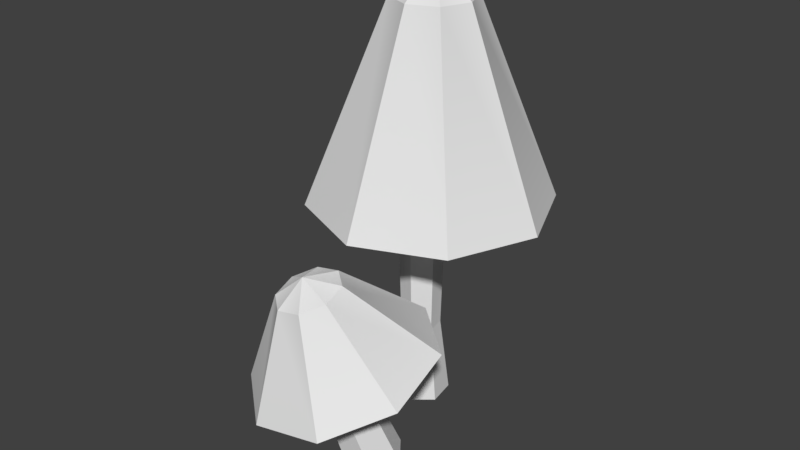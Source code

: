 # Source: Mushrooms1.blend  (saved by Blender 2.78.0; exported with 4.5.12 LTS)
import bpy
from mathutils import Matrix  # noqa: F401  (used for matrix-valued properties, if any)

bpy.ops.wm.read_factory_settings(use_empty=True)
scene = bpy.context.scene
scene.name = 'Scene'

# ---- collections
col_collection_1 = bpy.data.collections.new('Collection 1'); scene.collection.children.link(col_collection_1)

# ---- world
world_world = bpy.data.worlds.new('World'); scene.world = world_world
world_world.color = (0.05088, 0.05088, 0.05088)
world_world.use_sun_shadow = False
world_world.sun_shadow_jitter_overblur = 0.0
world_world.cycles.sampling_method = 'MANUAL'

# ---- meshes
me_untitled_004 = bpy.data.meshes.new('Untitled.004')
me_untitled_004.from_pydata([(-0.05997, -0.0425, -0.047), (-0.007821, -0.0425, -0.02802), (-0.007317, 0.1095, -0.04193), (-0.04193, 0.1095, -0.05453), (0.03469, -0.0425, -0.06369), (0.0209, 0.1095, -0.06561), (0.02505, -0.0425, -0.1183), (0.0145, 0.1095, -0.1019), (-0.02709, -0.0425, -0.1373), (-0.02011, 0.1095, -0.1145), (-0.0696, -0.0425, -0.1016), (-0.04833, 0.1095, -0.0908), (-0.01076, 0.4545, -0.03909), (-0.05375, 0.4545, -0.05474), (0.02429, 0.4545, -0.0685), (0.01635, 0.4545, -0.1136), (-0.02665, 0.4545, -0.1292), (-0.06169, 0.4545, -0.0998), (0.001617, -0.1043, 0.1453), (0.05582, -0.09354, 0.1403), (0.0761, -0.0752, 0.09201), (0.04217, -0.06765, 0.04874), (-0.01202, -0.07845, 0.05376), (-0.0323, -0.0968, 0.1021), (-0.01954, 0.2539, 0.2268), (-0.05006, 0.2479, 0.2296), (-0.008123, 0.2643, 0.1996), (-0.02722, 0.2685, 0.1752), (-0.05774, 0.2624, 0.178), (-0.06915, 0.2521, 0.2052), (0.0, 0.802, -0.08823), (0.0769, 0.7393, -0.08823), (0.05438, 0.7393, -0.03386), (0.0, 0.7393, -0.01133), (-0.05438, 0.7393, -0.03386), (-0.0769, 0.7393, -0.08823), (-0.05438, 0.7393, -0.1426), (0.0, 0.7393, -0.1651), (0.05438, 0.7393, -0.1426), (-0.1602, 0.365, 0.07196), (-0.2265, 0.365, -0.08823), (-0.1602, 0.365, -0.2484), (0.0, 0.365, -0.3148), (0.1602, 0.365, -0.2484), (0.2265, 0.365, -0.08823), (0.1602, 0.365, 0.07196), (0.0, 0.365, 0.1383), (0.0, 0.4264, -0.08823), (-0.04734, 0.2765, 0.2567), (-0.03448, 0.3237, 0.2096), (-0.08338, 0.2796, 0.2265), (-0.00105, 0.2851, 0.2544), (0.02838, 0.3004, 0.2209), (0.0237, 0.3135, 0.1759), (-0.01234, 0.3167, 0.1457), (-0.05863, 0.3081, 0.148), (-0.08805, 0.2927, 0.1815), (-0.1599, 0.08454, 0.2257), (-0.05371, 0.07521, 0.3148), (-0.1736, 0.1231, 0.09306), (-0.08697, 0.1683, -0.005568), (0.04939, 0.1937, -0.01235), (0.1556, 0.1843, 0.07668), (0.1693, 0.1458, 0.2094), (0.08265, 0.1006, 0.308), (-0.006701, 0.161, 0.1594)], [], [(1, 2, 3, 0), (4, 5, 2, 1), (6, 7, 5, 4), (8, 9, 7, 6), (10, 11, 9, 8), (0, 3, 11, 10), (12, 13, 3, 2), (14, 12, 2, 5), (15, 14, 5, 7), (16, 15, 7, 9), (17, 16, 9, 11), (13, 17, 11, 3), (19, 24, 25, 18), (19, 20, 26, 24), (20, 21, 27, 26), (21, 22, 28, 27), (22, 23, 29, 28), (23, 18, 25, 29), (34, 30, 35), (33, 30, 34), (32, 30, 33), (31, 30, 32), (38, 30, 31), (37, 30, 38), (36, 30, 37), (35, 30, 36), (35, 40, 39, 34), (36, 41, 40, 35), (37, 42, 41, 36), (38, 43, 42, 37), (31, 44, 43, 38), (32, 45, 44, 31), (33, 46, 45, 32), (34, 39, 46, 33), (47, 39, 40, 41), (41, 42, 47), (47, 42, 43, 44), (47, 44, 45, 46), (46, 39, 47), (48, 49, 50), (51, 49, 48), (52, 49, 51), (53, 49, 52), (54, 49, 53), (55, 49, 54), (56, 49, 55), (50, 49, 56), (50, 57, 58, 48), (56, 59, 57, 50), (55, 60, 59, 56), (54, 61, 60, 55), (53, 62, 61, 54), (52, 63, 62, 53), (51, 64, 63, 52), (48, 58, 64, 51), (58, 57, 65, 64), (57, 59, 65), (65, 59, 60, 61), (65, 61, 62, 63), (63, 64, 65)])
_k = set([(39, 40), (39, 46), (40, 41), (41, 42), (42, 43), (43, 44), (44, 45), (45, 46), (57, 58), (57, 59), (58, 64), (59, 60), (60, 61), (61, 62), (62, 63), (63, 64)])
me_untitled_004.attributes.new('sharp_edge', 'BOOLEAN', 'EDGE').data.foreach_set('value', [ (min(e.vertices), max(e.vertices)) in _k for e in me_untitled_004.edges])
_uv = me_untitled_004.uv_layers.new(name='map1')
_uv.uv.foreach_set('vector', [0.1645, 0.2508, 0.1631, 0.2698, 0.1603, 0.2698, 0.1605, 0.2506, 0.1685, 0.2512, 0.1658, 0.27, 0.1631, 0.2698, 0.1645, 0.2508, 0.1486, 0.2511, 0.1512, 0.27, 0.1484, 0.2703, 0.1446, 0.2518, 0.1525, 0.2508, 0.1542, 0.2699, 0.1512, 0.27, 0.1486, 0.2511, 0.1565, 0.2506, 0.1573, 0.2698, 0.1542, 0.2699, 0.1525, 0.2508, 0.1605, 0.2506, 0.1603, 0.2698, 0.1573, 0.2698, 0.1565, 0.2506, 0.163, 0.3131, 0.1598, 0.313, 0.1603, 0.2698, 0.1631, 0.2698, 0.1663, 0.3131, 0.163, 0.3131, 0.1631, 0.2698, 0.1658, 0.27, 0.1516, 0.3133, 0.1485, 0.3134, 0.1484, 0.2703, 0.1512, 0.27, 0.1544, 0.3131, 0.1516, 0.3133, 0.1512, 0.27, 0.1542, 0.2699, 0.157, 0.3131, 0.1544, 0.3131, 0.1542, 0.2699, 0.1573, 0.2698, 0.1598, 0.313, 0.157, 0.3131, 0.1573, 0.2698, 0.1603, 0.2698, 0.1645, 0.2508, 0.163, 0.3131, 0.1598, 0.313, 0.1605, 0.2506, 0.1645, 0.2508, 0.1685, 0.2512, 0.1663, 0.3131, 0.163, 0.3131, 0.1446, 0.2518, 0.1486, 0.2511, 0.1516, 0.3133, 0.1485, 0.3134, 0.1486, 0.2511, 0.1525, 0.2508, 0.1544, 0.3131, 0.1516, 0.3133, 0.1525, 0.2508, 0.1565, 0.2506, 0.157, 0.3131, 0.1544, 0.3131, 0.1565, 0.2506, 0.1605, 0.2506, 0.1598, 0.313, 0.157, 0.3131, 0.1517, 0.4502, 0.141, 0.4468, 0.1508, 0.4469, 0.1502, 0.4533, 0.141, 0.4468, 0.1517, 0.4502, 0.1464, 0.456, 0.141, 0.4468, 0.1502, 0.4533, 0.143, 0.4583, 0.141, 0.4468, 0.1464, 0.456, 0.1465, 0.4377, 0.141, 0.4468, 0.1431, 0.4354, 0.1489, 0.4404, 0.141, 0.4468, 0.1465, 0.4377, 0.1503, 0.4436, 0.141, 0.4468, 0.1489, 0.4404, 0.1508, 0.4469, 0.141, 0.4468, 0.1503, 0.4436, 0.1508, 0.4469, 0.2007, 0.4469, 0.1991, 0.4609, 0.1517, 0.4502, 0.1503, 0.4436, 0.1992, 0.4331, 0.2007, 0.4469, 0.1508, 0.4469, 0.1489, 0.4404, 0.1947, 0.4201, 0.1992, 0.4331, 0.1503, 0.4436, 0.1465, 0.4377, 0.1878, 0.4085, 0.1947, 0.4201, 0.1489, 0.4404, 0.1431, 0.4354, 0.1791, 0.3983, 0.1878, 0.4085, 0.1465, 0.4377, 0.1464, 0.456, 0.1875, 0.4855, 0.1787, 0.4956, 0.143, 0.4583, 0.1502, 0.4533, 0.1945, 0.4739, 0.1875, 0.4855, 0.1464, 0.456, 0.1517, 0.4502, 0.1991, 0.4609, 0.1945, 0.4739, 0.1502, 0.4533, 0.1782, 0.3712, 0.1592, 0.3767, 0.161, 0.3615, 0.1732, 0.3517, 0.1732, 0.3517, 0.1886, 0.3535, 0.1782, 0.3712, 0.1782, 0.3712, 0.1886, 0.3535, 0.1983, 0.3657, 0.196, 0.3811, 0.1782, 0.3712, 0.196, 0.3811, 0.1837, 0.3908, 0.1688, 0.3889, 0.1688, 0.3889, 0.1592, 0.3767, 0.1782, 0.3712, 0.1517, 0.4502, 0.141, 0.4468, 0.1508, 0.4469, 0.1502, 0.4533, 0.141, 0.4468, 0.1517, 0.4502, 0.1464, 0.456, 0.141, 0.4468, 0.1502, 0.4533, 0.143, 0.4583, 0.141, 0.4468, 0.1464, 0.456, 0.1465, 0.4377, 0.141, 0.4468, 0.1431, 0.4354, 0.1489, 0.4404, 0.141, 0.4468, 0.1465, 0.4377, 0.1503, 0.4436, 0.141, 0.4468, 0.1489, 0.4404, 0.1508, 0.4469, 0.141, 0.4468, 0.1503, 0.4436, 0.1508, 0.4469, 0.2007, 0.4469, 0.1991, 0.4609, 0.1517, 0.4502, 0.1503, 0.4436, 0.1992, 0.4331, 0.2007, 0.4469, 0.1508, 0.4469, 0.1489, 0.4404, 0.1947, 0.4201, 0.1992, 0.4331, 0.1503, 0.4436, 0.1465, 0.4377, 0.1878, 0.4085, 0.1947, 0.4201, 0.1489, 0.4404, 0.1431, 0.4354, 0.1791, 0.3983, 0.1878, 0.4085, 0.1465, 0.4377, 0.1464, 0.456, 0.1875, 0.4855, 0.1787, 0.4956, 0.143, 0.4583, 0.1502, 0.4533, 0.1945, 0.4739, 0.1875, 0.4855, 0.1464, 0.456, 0.1517, 0.4502, 0.1991, 0.4609, 0.1945, 0.4739, 0.1502, 0.4533, 0.1592, 0.3767, 0.161, 0.3615, 0.1782, 0.3712, 0.1688, 0.3889, 0.161, 0.3615, 0.1732, 0.3517, 0.1782, 0.3712, 0.1782, 0.3712, 0.1732, 0.3517, 0.1886, 0.3535, 0.1983, 0.3657, 0.1782, 0.3712, 0.1983, 0.3657, 0.196, 0.3811, 0.1837, 0.3908, 0.1837, 0.3908, 0.1688, 0.3889, 0.1782, 0.3712])
_uv.active_render = True
_uv = me_untitled_004.uv_layers.new(name='uvSet')
_uv.uv.foreach_set('vector', [0.6477, 0.006203, 0.6369, 0.1582, 0.6145, 0.1576, 0.6157, 0.00481, 0.6799, 0.009385, 0.6584, 0.1594, 0.6369, 0.1582, 0.6477, 0.006203, 0.5206, 0.008789, 0.5415, 0.1598, 0.5192, 0.162, 0.4887, 0.01416, 0.5524, 0.006004, 0.5653, 0.1584, 0.5415, 0.1598, 0.5206, 0.008789, 0.5838, 0.00481, 0.5902, 0.1576, 0.5653, 0.1584, 0.5524, 0.006004, 0.6157, 0.00481, 0.6145, 0.1576, 0.5902, 0.1576, 0.5838, 0.00481, 0.6359, 0.5035, 0.6107, 0.5031, 0.6145, 0.1576, 0.6369, 0.1582, 0.6626, 0.5037, 0.6359, 0.5035, 0.6369, 0.1582, 0.6584, 0.1594, 0.545, 0.5051, 0.52, 0.5057, 0.5192, 0.162, 0.5415, 0.1598, 0.5673, 0.5039, 0.545, 0.5051, 0.5415, 0.1598, 0.5653, 0.1584, 0.5884, 0.5033, 0.5673, 0.5039, 0.5653, 0.1584, 0.5902, 0.1576, 0.6107, 0.5031, 0.5884, 0.5033, 0.5902, 0.1576, 0.6145, 0.1576, 0.7996, 0.4787, 0.7901, 0.8833, 0.7695, 0.883, 0.7736, 0.4776, 0.7996, 0.4787, 0.8258, 0.4813, 0.8117, 0.8835, 0.7901, 0.8833, 0.6703, 0.4852, 0.6962, 0.4808, 0.7161, 0.8846, 0.6957, 0.8851, 0.6962, 0.4808, 0.7221, 0.4786, 0.7342, 0.8836, 0.7161, 0.8846, 0.7221, 0.4786, 0.7477, 0.4776, 0.7514, 0.8831, 0.7342, 0.8836, 0.7477, 0.4776, 0.7736, 0.4776, 0.7695, 0.883, 0.7514, 0.8831, 0.08879, 0.4164, 0.003892, 0.3897, 0.08206, 0.3901, 0.07692, 0.4411, 0.003892, 0.3897, 0.08879, 0.4164, 0.04703, 0.4629, 0.003892, 0.3897, 0.07692, 0.4411, 0.01992, 0.4809, 0.003892, 0.3897, 0.04703, 0.4629, 0.04763, 0.317, 0.003892, 0.3897, 0.02091, 0.2988, 0.06663, 0.3388, 0.003892, 0.3897, 0.04763, 0.317, 0.0781, 0.3637, 0.003892, 0.3897, 0.06663, 0.3388, 0.08206, 0.3901, 0.003892, 0.3897, 0.0781, 0.3637, 0.08206, 0.3901, 0.4783, 0.3905, 0.4652, 0.5017, 0.08879, 0.4164, 0.0781, 0.3637, 0.466, 0.281, 0.4783, 0.3905, 0.08206, 0.3901, 0.06663, 0.3388, 0.4302, 0.1777, 0.466, 0.281, 0.0781, 0.3637, 0.04763, 0.317, 0.3753, 0.08511, 0.4302, 0.1777, 0.06663, 0.3388, 0.02091, 0.2988, 0.3065, 0.003968, 0.3753, 0.08511, 0.04763, 0.317, 0.04703, 0.4629, 0.3732, 0.6968, 0.3037, 0.7774, 0.01992, 0.4809, 0.07692, 0.4411, 0.4288, 0.6046, 0.3732, 0.6968, 0.04703, 0.4629, 0.08879, 0.4164, 0.4652, 0.5017, 0.4288, 0.6046, 0.07692, 0.4411, 0.5083, 0.831, 0.5554, 0.996, 0.4235, 0.9807, 0.3391, 0.8751, 0.3391, 0.8751, 0.3545, 0.741, 0.5083, 0.831, 0.5083, 0.831, 0.3545, 0.741, 0.4602, 0.657, 0.5944, 0.6771, 0.5083, 0.831, 0.5944, 0.6771, 0.6779, 0.7834, 0.6617, 0.913, 0.6617, 0.913, 0.5554, 0.996, 0.5083, 0.831, 0.7252, 0.2709, 0.6703, 0.2536, 0.7208, 0.2539, 0.7175, 0.2869, 0.6703, 0.2536, 0.7252, 0.2709, 0.6982, 0.3009, 0.6703, 0.2536, 0.7175, 0.2869, 0.6807, 0.3126, 0.6703, 0.2536, 0.6982, 0.3009, 0.6986, 0.2067, 0.6703, 0.2536, 0.6813, 0.1949, 0.7109, 0.2207, 0.6703, 0.2536, 0.6986, 0.2067, 0.7183, 0.2369, 0.6703, 0.2536, 0.7109, 0.2207, 0.7208, 0.2539, 0.6703, 0.2536, 0.7183, 0.2369, 0.7208, 0.2539, 0.9769, 0.2541, 0.9684, 0.326, 0.7252, 0.2709, 0.7183, 0.2369, 0.969, 0.1834, 0.9769, 0.2541, 0.7208, 0.2539, 0.7109, 0.2207, 0.9458, 0.1166, 0.969, 0.1834, 0.7183, 0.2369, 0.6986, 0.2067, 0.9104, 0.05677, 0.9458, 0.1166, 0.7109, 0.2207, 0.6813, 0.1949, 0.8659, 0.004333, 0.9104, 0.05677, 0.6986, 0.2067, 0.6982, 0.3009, 0.909, 0.4521, 0.8641, 0.5042, 0.6807, 0.3126, 0.7175, 0.2869, 0.9449, 0.3925, 0.909, 0.4521, 0.6982, 0.3009, 0.7252, 0.2709, 0.9684, 0.326, 0.9449, 0.3925, 0.7175, 0.2869, 0.1751, 0.9457, 0.07065, 0.9336, 0.1377, 0.8151, 0.2591, 0.88, 0.07065, 0.9336, 0.003892, 0.8501, 0.1377, 0.8151, 0.1377, 0.8151, 0.003892, 0.8501, 0.01604, 0.7439, 0.09974, 0.6775, 0.1377, 0.8151, 0.09974, 0.6775, 0.2059, 0.6934, 0.2719, 0.7775, 0.2719, 0.7775, 0.2591, 0.88, 0.1377, 0.8151])
_ca = me_untitled_004.color_attributes.new('Col', 'BYTE_COLOR', 'CORNER')
_ca.data.foreach_set('color', [0.6376, 0.5841, 0.4621, 1.0, 0.6376, 0.5841, 0.4621, 1.0, 0.6376, 0.5841, 0.4621, 1.0, 0.6376, 0.5841, 0.4621, 1.0, 0.6376, 0.5841, 0.4621, 1.0, 0.6376, 0.5841, 0.4621, 1.0, 0.6376, 0.5841, 0.4621, 1.0, 0.6376, 0.5841, 0.4621, 1.0, 0.6376, 0.5841, 0.4621, 1.0, 0.6376, 0.5841, 0.4621, 1.0, 0.6376, 0.5841, 0.4621, 1.0, 0.6376, 0.5841, 0.4621, 1.0, 0.6376, 0.5841, 0.4621, 1.0, 0.6376, 0.5841, 0.4621, 1.0, 0.6376, 0.5841, 0.4621, 1.0, 0.6376, 0.5841, 0.4621, 1.0, 0.6376, 0.5841, 0.4621, 1.0, 0.6376, 0.5841, 0.4621, 1.0, 0.6376, 0.5841, 0.4621, 1.0, 0.6376, 0.5841, 0.4621, 1.0, 0.6376, 0.5841, 0.4621, 1.0, 0.6376, 0.5841, 0.4621, 1.0, 0.6376, 0.5841, 0.4621, 1.0, 0.6376, 0.5841, 0.4621, 1.0, 0.6376, 0.5841, 0.4621, 1.0, 0.6376, 0.5841, 0.4621, 1.0, 0.6376, 0.5841, 0.4621, 1.0, 0.6376, 0.5841, 0.4621, 1.0, 0.6376, 0.5841, 0.4621, 1.0, 0.6376, 0.5841, 0.4621, 1.0, 0.6376, 0.5841, 0.4621, 1.0, 0.6376, 0.5841, 0.4621, 1.0, 0.6376, 0.5841, 0.4621, 1.0, 0.6376, 0.5841, 0.4621, 1.0, 0.6376, 0.5841, 0.4621, 1.0, 0.6376, 0.5841, 0.4621, 1.0, 0.6376, 0.5776, 0.4678, 1.0, 0.6376, 0.5776, 0.4678, 1.0, 0.6376, 0.5841, 0.4621, 1.0, 0.6376, 0.5841, 0.4621, 1.0, 0.6376, 0.5841, 0.4621, 1.0, 0.6376, 0.5841, 0.4621, 1.0, 0.6376, 0.5841, 0.4621, 1.0, 0.6376, 0.5841, 0.4621, 1.0, 0.6376, 0.5841, 0.4621, 1.0, 0.6376, 0.5841, 0.4621, 1.0, 0.6376, 0.5841, 0.4621, 1.0, 0.6376, 0.5841, 0.4621, 1.0, 0.6376, 0.5841, 0.4621, 1.0, 0.6376, 0.5841, 0.4621, 1.0, 0.6376, 0.5841, 0.4621, 1.0, 0.6376, 0.5841, 0.4621, 1.0, 0.6376, 0.5841, 0.4621, 1.0, 0.6376, 0.5841, 0.4621, 1.0, 0.6376, 0.5841, 0.4621, 1.0, 0.6376, 0.5841, 0.4621, 1.0, 0.6376, 0.5841, 0.4621, 1.0, 0.6376, 0.5841, 0.4621, 1.0, 0.6376, 0.5841, 0.4621, 1.0, 0.6376, 0.5841, 0.4621, 1.0, 0.6376, 0.5841, 0.4621, 1.0, 0.6376, 0.5841, 0.4621, 1.0, 0.6376, 0.5841, 0.4621, 1.0, 0.6376, 0.5841, 0.4621, 1.0, 0.6376, 0.5841, 0.4621, 1.0, 0.6376, 0.5841, 0.4621, 1.0, 0.6376, 0.5841, 0.4621, 1.0, 0.6376, 0.5841, 0.4621, 1.0, 0.6376, 0.5841, 0.4621, 1.0, 0.6376, 0.5841, 0.4621, 1.0, 0.6376, 0.5841, 0.4621, 1.0, 0.6376, 0.5841, 0.4621, 1.0, 0.6376, 0.4793, 0.5647, 1.0, 0.6376, 0.4793, 0.5647, 1.0, 0.6376, 0.4793, 0.5647, 1.0, 0.6376, 0.4793, 0.5647, 1.0, 0.6376, 0.4793, 0.5647, 1.0, 0.6376, 0.4793, 0.5647, 1.0, 0.6376, 0.4793, 0.5647, 1.0, 0.6376, 0.4793, 0.5647, 1.0, 0.6376, 0.4793, 0.5647, 1.0, 0.6376, 0.4793, 0.5647, 1.0, 0.6376, 0.4793, 0.5647, 1.0, 0.6376, 0.4793, 0.5647, 1.0, 0.6376, 0.4793, 0.5647, 1.0, 0.6308, 0.4735, 0.5583, 1.0, 0.6376, 0.4793, 0.5647, 1.0, 0.6376, 0.4793, 0.5647, 1.0, 0.6376, 0.4793, 0.5647, 1.0, 0.6376, 0.4793, 0.5647, 1.0, 0.6376, 0.4793, 0.5647, 1.0, 0.6376, 0.4793, 0.5647, 1.0, 0.6376, 0.4793, 0.5647, 1.0, 0.6376, 0.4793, 0.5647, 1.0, 0.6376, 0.4793, 0.5647, 1.0, 0.6376, 0.4793, 0.5647, 1.0, 0.6376, 0.4793, 0.5647, 1.0, 0.6376, 0.4793, 0.5647, 1.0, 0.6376, 0.4793, 0.5647, 1.0, 0.6376, 0.4793, 0.5647, 1.0, 0.6376, 0.4793, 0.5647, 1.0, 0.6376, 0.4793, 0.5647, 1.0, 0.6376, 0.4793, 0.5647, 1.0, 0.6376, 0.4793, 0.5647, 1.0, 0.6376, 0.4793, 0.5647, 1.0, 0.6376, 0.4793, 0.5647, 1.0, 0.6376, 0.4793, 0.5647, 1.0, 0.6376, 0.4793, 0.5647, 1.0, 0.6376, 0.4793, 0.5647, 1.0, 0.6376, 0.4793, 0.5647, 1.0, 0.6376, 0.4793, 0.5647, 1.0, 0.6376, 0.4793, 0.5647, 1.0, 0.6376, 0.4793, 0.5647, 1.0, 0.6376, 0.4793, 0.5647, 1.0, 0.6376, 0.4793, 0.5647, 1.0, 0.6376, 0.4793, 0.5647, 1.0, 0.6376, 0.4793, 0.5647, 1.0, 0.6376, 0.4793, 0.5647, 1.0, 0.6376, 0.4793, 0.5647, 1.0, 0.6376, 0.4793, 0.5647, 1.0, 0.6376, 0.4793, 0.5647, 1.0, 0.6376, 0.4793, 0.5647, 1.0, 0.6376, 0.4793, 0.5647, 1.0, 0.6376, 0.4793, 0.5647, 1.0, 0.6376, 0.4793, 0.5647, 1.0, 0.6376, 0.4793, 0.5647, 1.0, 0.6376, 0.4793, 0.5647, 1.0, 0.6376, 0.4793, 0.5647, 1.0, 0.6376, 0.4793, 0.5647, 1.0, 0.6376, 0.4793, 0.5647, 1.0, 0.6376, 0.4793, 0.5647, 1.0, 0.6376, 0.4793, 0.5647, 1.0, 0.6376, 0.4793, 0.5647, 1.0, 0.6376, 0.4793, 0.5647, 1.0, 0.6376, 0.4793, 0.5647, 1.0, 0.6376, 0.4793, 0.5647, 1.0, 0.6376, 0.4793, 0.5647, 1.0, 0.6376, 0.4793, 0.5647, 1.0, 0.6376, 0.4793, 0.5647, 1.0, 0.6376, 0.4793, 0.5647, 1.0, 0.6376, 0.4793, 0.5647, 1.0, 0.6376, 0.4793, 0.5647, 1.0, 0.6376, 0.4793, 0.5647, 1.0, 0.6376, 0.4793, 0.5647, 1.0, 0.6376, 0.4793, 0.5647, 1.0, 0.6376, 0.4793, 0.5647, 1.0, 0.6376, 0.4793, 0.5647, 1.0, 0.6376, 0.4793, 0.5647, 1.0, 0.6376, 0.4793, 0.5647, 1.0, 0.6376, 0.4793, 0.5647, 1.0, 0.6376, 0.4793, 0.5647, 1.0, 0.6376, 0.4793, 0.5647, 1.0, 0.6376, 0.4793, 0.5647, 1.0, 0.6376, 0.4793, 0.5647, 1.0, 0.6376, 0.4793, 0.5647, 1.0, 0.6376, 0.4793, 0.5647, 1.0, 0.6376, 0.4793, 0.5647, 1.0, 0.6376, 0.4793, 0.5647, 1.0, 0.6376, 0.4793, 0.5647, 1.0, 0.6376, 0.4793, 0.5647, 1.0, 0.6376, 0.4793, 0.5647, 1.0, 0.6376, 0.4793, 0.5647, 1.0, 0.6376, 0.4793, 0.5647, 1.0, 0.6376, 0.4793, 0.5647, 1.0, 0.6376, 0.4793, 0.5647, 1.0, 0.6376, 0.4793, 0.5647, 1.0, 0.6376, 0.4793, 0.5647, 1.0, 0.6376, 0.4793, 0.5647, 1.0, 0.6376, 0.4793, 0.5647, 1.0, 0.6376, 0.4793, 0.5647, 1.0, 0.6376, 0.4793, 0.5647, 1.0, 0.6376, 0.4793, 0.5647, 1.0, 0.6376, 0.4793, 0.5647, 1.0, 0.6376, 0.4793, 0.5647, 1.0, 0.6376, 0.4793, 0.5647, 1.0, 0.6376, 0.4793, 0.5647, 1.0, 0.6376, 0.4793, 0.5647, 1.0, 0.6376, 0.4793, 0.5647, 1.0, 0.6376, 0.4793, 0.5647, 1.0, 0.6376, 0.4793, 0.5647, 1.0, 0.6376, 0.4793, 0.5647, 1.0, 0.6376, 0.4793, 0.5647, 1.0, 0.6376, 0.4793, 0.5647, 1.0, 0.6376, 0.4793, 0.5647, 1.0, 0.6376, 0.4793, 0.5647, 1.0, 0.6376, 0.4793, 0.5647, 1.0, 0.6376, 0.4793, 0.5647, 1.0, 0.6376, 0.4793, 0.5647, 1.0, 0.6376, 0.4793, 0.5647, 1.0, 0.6376, 0.4793, 0.5647, 1.0, 0.6376, 0.4793, 0.5647, 1.0, 0.6376, 0.4793, 0.5647, 1.0, 0.6376, 0.4793, 0.5647, 1.0, 0.6376, 0.4793, 0.5647, 1.0, 0.6376, 0.4793, 0.5647, 1.0, 0.6376, 0.4793, 0.5647, 1.0, 0.6376, 0.4793, 0.5647, 1.0, 0.6376, 0.4793, 0.5647, 1.0, 0.6376, 0.4793, 0.5647, 1.0, 0.6376, 0.4793, 0.5647, 1.0, 0.6376, 0.4793, 0.5647, 1.0, 0.6376, 0.4793, 0.5647, 1.0, 0.6376, 0.4793, 0.5647, 1.0, 0.6376, 0.4793, 0.5647, 1.0, 0.6376, 0.4793, 0.5647, 1.0, 0.6376, 0.4793, 0.5647, 1.0, 0.6376, 0.4793, 0.5647, 1.0, 0.6376, 0.4793, 0.5647, 1.0, 0.6376, 0.4793, 0.5647, 1.0, 0.6376, 0.4793, 0.5647, 1.0, 0.6376, 0.4793, 0.5647, 1.0, 0.6376, 0.4793, 0.5647, 1.0, 0.6376, 0.4793, 0.5647, 1.0, 0.6376, 0.4793, 0.5647, 1.0, 0.6376, 0.4793, 0.5647, 1.0, 0.6376, 0.4793, 0.5647, 1.0, 0.6376, 0.4793, 0.5647, 1.0, 0.6376, 0.4793, 0.5647, 1.0, 0.6376, 0.4793, 0.5647, 1.0, 0.6376, 0.4793, 0.5647, 1.0])
me_untitled_004.use_remesh_preserve_volume = False
me_untitled_004.use_remesh_preserve_attributes = False
me_untitled_004.use_mirror_vertex_groups = False
me_untitled_004.update()
me_untitled_004.normals_split_custom_set([tuple(v) for v in zip(*[iter([-0.341, 0.0868, 0.936, -0.3531, 0.08137, 0.932, -0.32, 0.08669, 0.9434, -0.3407, 0.08777, 0.9361, 0.6413, 0.06821, 0.7643, 0.6316, 0.06202, 0.7728, 0.6455, 0.05454, 0.7618, 0.6413, 0.06812, 0.7643, 0.981, 0.08762, -0.1729, 0.9851, 0.0775, -0.1535, 0.9812, 0.07376, -0.1784, 0.981, 0.0868, -0.1734, 0.3393, 0.125, -0.9323, 0.3652, 0.1121, -0.9241, 0.3322, 0.1044, -0.9374, 0.3386, 0.1245, -0.9327, -0.6357, 0.1431, -0.7585, -0.6159, 0.1313, -0.7768, -0.6465, 0.1154, -0.7541, -0.6365, 0.1431, -0.7579, -0.9773, 0.1245, 0.1713, -0.9795, 0.1027, 0.1732, -0.9785, 0.09633, 0.1822, -0.9771, 0.1251, 0.1723, -0.342, -0.01115, 0.9396, -0.342, -0.01143, 0.9396, -0.3426, 0.0108, 0.9394, -0.3472, 0.00191, 0.9378, 0.6428, 9.638e-05, 0.766, 0.6428, 9.638e-05, 0.766, 0.6527, 0.005505, 0.7576, 0.6385, 0.01313, 0.7695, 0.9847, -0.01114, -0.1736, 0.9847, -0.01114, -0.1736, 0.9825, -0.005551, -0.1864, 0.9862, 0.009164, -0.1654, 0.3418, -0.0339, -0.9392, 0.3418, -0.03361, -0.9392, 0.3229, -0.02481, -0.9461, 0.3525, -0.005866, -0.9358, -0.6421, -0.04483, -0.7653, -0.6423, -0.04482, -0.7651, -0.6632, -0.0329, -0.7477, -0.634, -0.01712, -0.7731, -0.9843, -0.03361, 0.1733, -0.9842, -0.03361, 0.1736, -0.9794, -0.02187, 0.2006, -0.9878, -0.03351, 0.1519, 0.132, -0.2123, 0.9682, 0.132, -0.2123, 0.9682, 0.132, -0.2123, 0.9682, 0.132, -0.2123, 0.9682, 0.9049, 0.09289, 0.4153, 0.9049, 0.09289, 0.4153, 0.9049, 0.09289, 0.4153, 0.9049, 0.09289, 0.4153, 0.7638, 0.3594, -0.5361, 0.7638, 0.3594, -0.5361, 0.7638, 0.3594, -0.5361, 0.7638, 0.3594, -0.5361, -0.1505, 0.3207, -0.9351, -0.1505, 0.3207, -0.9351, -0.1505, 0.3207, -0.9351, -0.1505, 0.3207, -0.9351, -0.924, 0.01542, -0.3822, -0.924, 0.01542, -0.3822, -0.924, 0.01542, -0.3822, -0.924, 0.01542, -0.3822, -0.7825, -0.2511, 0.5697, -0.7825, -0.2511, 0.5697, -0.7825, -0.2511, 0.5697, -0.7825, -0.2511, 0.5697, -0.5856, 0.8047, 0.09753, -0.6112, 0.7499, 0.2532, -0.4727, 0.8261, 0.307, -0.3451, 0.8047, 0.483, -0.2532, 0.7499, 0.6112, -0.09752, 0.8047, 0.5856, 0.09753, 0.8047, 0.5856, 0.2532, 0.7499, 0.6112, 0.3451, 0.8047, 0.483, 0.483, 0.8047, 0.3451, 0.6112, 0.7499, 0.2532, 0.5856, 0.8047, 0.09753, 0.5856, 0.8047, -0.09752, 0.6112, 0.7499, -0.2532, 0.483, 0.8047, -0.3451, 0.3451, 0.8047, -0.483, 0.2532, 0.7499, -0.6112, 0.09753, 0.8047, -0.5856, -0.09752, 0.8047, -0.5856, -0.2532, 0.7499, -0.6112, -0.3451, 0.8047, -0.483, -0.5021, 0.7786, -0.3764, -0.6112, 0.7499, -0.2532, -0.5856, 0.8047, -0.09752, -0.8235, 0.268, 0.5, -0.8667, 0.3465, 0.359, -0.8667, 0.3465, 0.359, -0.9365, 0.2236, 0.2699, -0.9365, 0.2236, -0.2699, -0.8667, 0.3465, -0.359, -0.8667, 0.3465, -0.359, -0.8829, 0.1949, -0.4272, -0.4714, 0.2236, -0.8531, -0.359, 0.3465, -0.8667, -0.359, 0.3465, -0.8667, -0.2699, 0.2236, -0.9365, 0.27, 0.2236, -0.9365, 0.359, 0.3464, -0.8667, 0.359, 0.3464, -0.8667, 0.4714, 0.2236, -0.8531, 0.8531, 0.2236, -0.4714, 0.8667, 0.3465, -0.359, 0.8667, 0.3465, -0.359, 0.9365, 0.2236, -0.27, 0.9365, 0.2236, 0.27, 0.8667, 0.3465, 0.359, 0.8667, 0.3465, 0.359, 0.8531, 0.2236, 0.4714, 0.4714, 0.2236, 0.8531, 0.359, 0.3465, 0.8667, 0.359, 0.3465, 0.8667, 0.27, 0.2236, 0.9365, -0.2699, 0.2236, 0.9365, -0.359, 0.3465, 0.8667, -0.359, 0.3465, 0.8667, -0.4714, 0.2236, 0.8531, 0.2467, -0.969, 0.009787, 0.3141, -0.9494, 0.003887, 0.2617, -0.9652, 0.0, 0.3141, -0.9494, -0.003898, 0.1261, -0.969, 0.2124, 0.061, -0.969, 0.2394, 0.09601, -0.9645, 0.2458, -0.1814, -0.969, 0.1675, -0.2248, -0.9494, 0.2194, -0.185, -0.9652, 0.185, -0.185, -0.9652, 0.185, -0.1675, -0.969, -0.1814, -0.185, -0.9652, -0.185, -0.185, -0.9652, -0.185, -0.2249, -0.9494, -0.2193, 0.061, -0.969, -0.2394, 0.1262, -0.969, -0.2124, 0.1059, -0.9645, -0.2417, -0.4765, 0.7606, 0.441, -0.4254, 0.6946, 0.5801, -0.2797, 0.7658, 0.5791, -0.2428, 0.7448, 0.6215, -0.09888, 0.7162, 0.6908, 0.01782, 0.7933, 0.6086, 0.04622, 0.8023, 0.5952, 0.2015, 0.8113, 0.5489, 0.2119, 0.8887, 0.4067, 0.2211, 0.8993, 0.3772, 0.2996, 0.924, 0.2374, 0.1948, 0.973, 0.1236, 0.1796, 0.9791, 0.09543, 0.1381, 0.9885, -0.06114, -0.02332, 0.9969, -0.07472, -0.05418, 0.9949, -0.08517, -0.1884, 0.9669, -0.1719, -0.3148, 0.9464, -0.07221, -0.3432, 0.9374, -0.05882, -0.4888, 0.8719, -0.02997, -0.5088, 0.851, 0.1297, -0.5483, 0.8248, 0.1383, -0.587, 0.7591, 0.2815, -0.4918, 0.7667, 0.4127, -0.514, 0.145, 0.8454, -0.6119, 0.237, 0.7545, -0.6119, 0.237, 0.7545, -0.7067, 0.1183, 0.6975, -0.9407, 0.2118, 0.265, -0.9127, 0.3571, 0.1985, -0.9127, 0.3571, 0.1985, -0.9666, 0.2289, 0.115, -0.8185, 0.4313, -0.3794, -0.7299, 0.5672, -0.3816, -0.7299, 0.5672, -0.3816, -0.6924, 0.4971, -0.523, -0.2573, 0.6348, -0.7286, -0.1706, 0.7441, -0.6459, -0.1706, 0.7441, -0.6459, -0.05878, 0.6717, -0.7385, 0.4144, 0.703, -0.578, 0.4376, 0.7844, -0.4396, 0.4376, 0.7844, -0.4396, 0.5689, 0.6894, -0.4485, 0.8028, 0.596, -0.01591, 0.7384, 0.6643, 0.1164, 0.7384, 0.6643, 0.1164, 0.8229, 0.5399, 0.1772, 0.6806, 0.3764, 0.6285, 0.5555, 0.4542, 0.6965, 0.5555, 0.4542, 0.6965, 0.5545, 0.3107, 0.772, 0.1194, 0.173, 0.9777, -0.003788, 0.2772, 0.9608, -0.003788, 0.2772, 0.9608, -0.07913, 0.1361, 0.9875, 0.2027, -0.8818, -0.4258, 0.2088, -0.867, -0.4525, 0.2057, -0.8853, -0.4171, 0.2124, -0.8667, -0.4513, 0.2985, -0.9013, -0.314, 0.3025, -0.9125, -0.2754, 0.3128, -0.9038, -0.2921, 0.2226, -0.9617, -0.1598, 0.2427, -0.9619, -0.1258, 0.2309, -0.9606, -0.1546, 0.2309, -0.9606, -0.1546, 0.03032, -0.9721, -0.2326, 0.02556, -0.9742, -0.2242, 0.02556, -0.9742, -0.2242, -0.001013, -0.978, -0.2085, 0.03677, -0.9301, -0.3655, 0.06198, -0.9169, -0.3942, 0.04133, -0.9201, -0.3895])] * 3)])

# ---- objects
ob_mushroom4 = bpy.data.objects.new('mushroom4', me_untitled_004)

# ---- transforms, parenting, visibility, modifiers, constraints
ob_mushroom4.location = (0.0, 0.0, 0.0)
ob_mushroom4.rotation_euler = (1.571, -0.0, 0.0)
ob_mushroom4.scale = (0.6781, 0.6781, 0.6781)
ob_mushroom4.color = (0.8, 0.8, 0.8, 1.0)
ob_mushroom4.lineart.crease_threshold = 0.0

# ---- collection membership
col_collection_1.objects.link(ob_mushroom4)

# ---- scene / render settings (as saved in the file)
scene.frame_start = 1; scene.frame_end = 250; scene.frame_set(1)
scene.render.engine = 'BLENDER_EEVEE_NEXT'
scene.render.resolution_percentage = 50
scene.render.dither_intensity = 0.0
scene.cycles.use_denoising = False
scene.cycles.samples = 128
scene.cycles.sampling_pattern = 'TABULATED_SOBOL'
scene.cycles.light_sampling_threshold = 0.0
scene.cycles.use_adaptive_sampling = False
scene.cycles.use_light_tree = False
scene.cycles.blur_glossy = 0.0
scene.cycles.sample_clamp_indirect = 0.0
scene.view_settings.view_transform = 'Standard'
bpy.context.view_layer.update()

# ---- added for rendering (the .blend has no active camera and no usable light): camera, sun
cam_auto = bpy.data.cameras.new('AutoCamera')
cam_auto.lens = 50.0
cam_auto.sensor_width = 36.0
cam_auto.clip_end = 1000.0
ob_auto_camera = bpy.data.objects.new('AutoCamera', cam_auto)
scene.collection.objects.link(ob_auto_camera)
ob_auto_camera.location = (0.74845, -0.898139, 0.835307)
ob_auto_camera.rotation_euler = (1.09748, -7.21219e-08, 0.694738)
scene.camera = ob_auto_camera
light_auto_sun = bpy.data.lights.new('AutoSun', 'SUN')
light_auto_sun.energy = 3.0
light_auto_sun.angle = 0.0523599
ob_auto_sun = bpy.data.objects.new('AutoSun', light_auto_sun)
scene.collection.objects.link(ob_auto_sun)
ob_auto_sun.rotation_euler = (0.872665, 0.174533, 0.523599)
bpy.context.view_layer.update()
